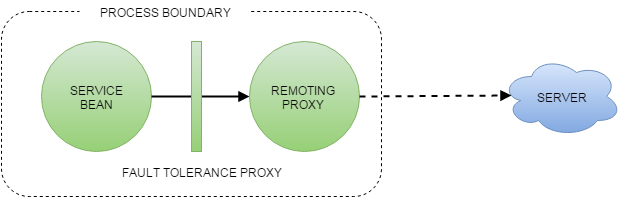

The diagram above was exported from draw.io. Its source (the exported page's mxGraphModel, read from the mxfile embedded in the PNG):
<mxGraphModel dx="878" dy="468" grid="1" gridSize="10" guides="1" tooltips="1" connect="1" arrows="1" fold="1" page="1" pageScale="1" pageWidth="826" pageHeight="1169" background="#ffffff" math="0">
  <root>
    <mxCell id="4606d68089851618-0" />
    <mxCell id="4606d68089851618-1" parent="4606d68089851618-0" />
    <mxCell id="4606d68089851618-11" value="" style="rounded=1;whiteSpace=wrap;html=1;dashed=1;" vertex="1" parent="4606d68089851618-1">
      <mxGeometry x="110" y="50" width="380" height="185" as="geometry" />
    </mxCell>
    <mxCell id="4606d68089851618-2" value="REMOTING PROXY" style="ellipse;whiteSpace=wrap;html=1;plain-green" vertex="1" parent="4606d68089851618-1">
      <mxGeometry x="358" y="80" width="110" height="110" as="geometry" />
    </mxCell>
    <mxCell id="4606d68089851618-3" value="SERVER" style="ellipse;shape=cloud;whiteSpace=wrap;html=1;plain-blue" vertex="1" parent="4606d68089851618-1">
      <mxGeometry x="610" y="95" width="120" height="80" as="geometry" />
    </mxCell>
    <mxCell id="4606d68089851618-5" value="SERVICE&lt;div&gt;BEAN&lt;/div&gt;" style="ellipse;whiteSpace=wrap;html=1;plain-green" vertex="1" parent="4606d68089851618-1">
      <mxGeometry x="150" y="80" width="110" height="110" as="geometry" />
    </mxCell>
    <mxCell id="4606d68089851618-9" value="" style="endArrow=block;html=1;exitX=1;exitY=0.5;dashed=1;endFill=1;strokeWidth=2;" edge="1" parent="4606d68089851618-1" source="4606d68089851618-2">
      <mxGeometry width="50" height="50" relative="1" as="geometry">
        <mxPoint x="440" y="145" as="sourcePoint" />
        <mxPoint x="620" y="134" as="targetPoint" />
      </mxGeometry>
    </mxCell>
    <mxCell id="4606d68089851618-12" value="PROCESS BOUNDARY" style="text;html=1;strokeColor=none;fillColor=#ffffff;align=center;verticalAlign=middle;whiteSpace=wrap;overflow=hidden;dashed=1;" vertex="1" parent="4606d68089851618-1">
      <mxGeometry x="188" y="40" width="170" height="20" as="geometry" />
    </mxCell>
    <mxCell id="4606d68089851618-16" value="FAULT TOLERANCE PROXY" style="text;html=1;strokeColor=none;fillColor=#ffffff;align=center;verticalAlign=middle;whiteSpace=wrap;overflow=hidden;dashed=1;" vertex="1" parent="4606d68089851618-1">
      <mxGeometry x="200" y="200" width="220" height="20" as="geometry" />
    </mxCell>
    <mxCell id="4606d68089851618-19" value="" style="endArrow=block;html=1;exitX=1;exitY=0.5;entryX=0;entryY=0.5;endFill=1;strokeWidth=2;" edge="1" parent="4606d68089851618-1" source="4606d68089851618-5" target="4606d68089851618-2">
      <mxGeometry width="50" height="50" relative="1" as="geometry">
        <mxPoint x="310" y="155" as="sourcePoint" />
        <mxPoint x="360" y="105" as="targetPoint" />
      </mxGeometry>
    </mxCell>
    <mxCell id="4606d68089851618-14" value="" style="whiteSpace=wrap;html=1;plain-green" vertex="1" parent="4606d68089851618-1">
      <mxGeometry x="300" y="80" width="10" height="110" as="geometry" />
    </mxCell>
  </root>
</mxGraphModel>